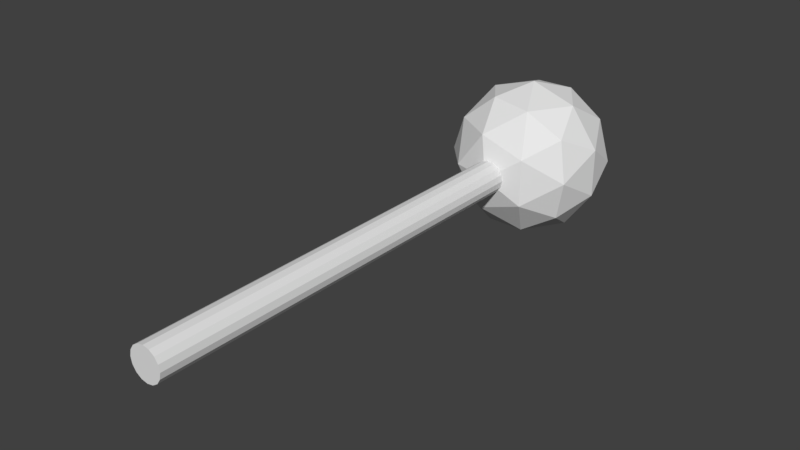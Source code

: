 # Source: WeaponAlpha.blend  (saved by Blender 2.79.0; exported with 4.5.12 LTS)
import bpy
from mathutils import Matrix  # noqa: F401  (used for matrix-valued properties, if any)

bpy.ops.wm.read_factory_settings(use_empty=True)
scene = bpy.context.scene
scene.name = 'Scene'

# ---- collections
col_collection_1 = bpy.data.collections.new('Collection 1'); scene.collection.children.link(col_collection_1)

# ---- world
world_world = bpy.data.worlds.new('World'); scene.world = world_world
world_world.color = (0.05088, 0.05088, 0.05088)
world_world.use_sun_shadow = False
world_world.sun_shadow_jitter_overblur = 0.0
world_world.cycles.sampling_method = 'MANUAL'

# ---- meshes
me_icosphere = bpy.data.meshes.new('Icosphere')
me_icosphere.from_pydata([(-3.758e-08, 2.073, -9.595e-08), (0.64, 2.562, 0.465), (-0.2445, 2.562, 0.7524), (-0.7911, 2.562, -1.173e-07), (-0.2445, 2.562, -0.7524), (0.64, 2.562, -0.465), (0.2445, 3.353, 0.7524), (-0.64, 3.353, 0.465), (-0.64, 3.353, -0.465), (0.2445, 3.353, -0.7524), (0.7911, 3.353, -1.519e-07), (-3.758e-08, 3.842, -1.733e-07), (-0.1437, 2.205, 0.4423), (0.3762, 2.205, 0.2733), (0.2325, 2.492, 0.7156), (0.7524, 2.492, -1.143e-07), (0.3762, 2.205, -0.2733), (-0.465, 2.205, -1.017e-07), (-0.6087, 2.492, 0.4423), (-0.1437, 2.205, -0.4423), (-0.6087, 2.492, -0.4423), (0.2325, 2.492, -0.7156), (0.8412, 2.957, 0.2733), (0.8412, 2.957, -0.2733), (-3.758e-08, 2.957, 0.8845), (0.5199, 2.957, 0.7156), (-0.8412, 2.957, 0.2733), (-0.5199, 2.957, 0.7156), (-0.5199, 2.957, -0.7156), (-0.8412, 2.957, -0.2733), (0.5199, 2.957, -0.7156), (-3.758e-08, 2.957, -0.8845), (0.6087, 3.422, 0.4423), (-0.2325, 3.422, 0.7156), (-0.7524, 3.422, -1.549e-07), (-0.2325, 3.422, -0.7156), (0.6087, 3.422, -0.4423), (0.1437, 3.71, 0.4423), (0.465, 3.71, -1.675e-07), (-0.3762, 3.71, 0.2733), (-0.3762, 3.71, -0.2733), (0.1437, 3.71, -0.4423), (4.275e-08, -2.587, -0.1883), (4.275e-08, 2.259, -0.1883), (0.07205, -2.587, -0.174), (0.07205, 2.259, -0.174), (0.1331, -2.587, -0.1331), (0.1331, 2.259, -0.1331), (0.174, -2.587, -0.07205), (0.174, 2.259, -0.07205), (0.1883, -2.587, 1.367e-07), (0.1883, 2.259, -7.51e-08), (0.174, -2.587, 0.07205), (0.174, 2.259, 0.07205), (0.1331, -2.587, 0.1331), (0.1331, 2.259, 0.1331), (0.07205, -2.587, 0.174), (0.07205, 2.259, 0.174), (7.118e-08, -2.587, 0.1883), (7.118e-08, 2.259, 0.1883), (-0.07205, -2.587, 0.174), (-0.07205, 2.259, 0.174), (-0.1331, -2.587, 0.1331), (-0.1331, 2.259, 0.1331), (-0.174, -2.587, 0.07205), (-0.174, 2.259, 0.07205), (-0.1883, -2.587, 1.263e-07), (-0.1883, 2.259, -8.558e-08), (-0.174, -2.587, -0.07205), (-0.174, 2.259, -0.07205), (-0.1331, -2.587, -0.1331), (-0.1331, 2.259, -0.1331), (-0.07205, -2.587, -0.174), (-0.07205, 2.259, -0.174), (0.09414, -2.587, -0.09872), (7.203e-08, -2.587, -0.1081), (-0.09414, -2.587, -0.09872), (0.1019, -2.587, 1.285e-07), (6.333e-08, -2.587, 1.416e-07), (-0.1019, -2.587, 1.229e-07), (0.09414, -2.587, 0.09872), (5.851e-08, -2.587, 0.1081), (-0.09414, -2.587, 0.09872)], [], [(0, 13, 12), (1, 13, 15), (0, 12, 17), (0, 17, 19), (0, 19, 16), (1, 15, 22), (2, 14, 24), (3, 18, 26), (4, 20, 28), (5, 21, 30), (1, 22, 25), (2, 24, 27), (3, 26, 29), (4, 28, 31), (5, 30, 23), (6, 32, 37), (7, 33, 39), (8, 34, 40), (9, 35, 41), (10, 36, 38), (38, 41, 11), (38, 36, 41), (36, 9, 41), (41, 40, 11), (41, 35, 40), (35, 8, 40), (40, 39, 11), (40, 34, 39), (34, 7, 39), (39, 37, 11), (39, 33, 37), (33, 6, 37), (37, 38, 11), (37, 32, 38), (32, 10, 38), (23, 36, 10), (23, 30, 36), (30, 9, 36), (31, 35, 9), (31, 28, 35), (28, 8, 35), (29, 34, 8), (29, 26, 34), (26, 7, 34), (27, 33, 7), (27, 24, 33), (24, 6, 33), (25, 32, 6), (25, 22, 32), (22, 10, 32), (30, 31, 9), (30, 21, 31), (21, 4, 31), (28, 29, 8), (28, 20, 29), (20, 3, 29), (26, 27, 7), (26, 18, 27), (18, 2, 27), (24, 25, 6), (24, 14, 25), (14, 1, 25), (22, 23, 10), (22, 15, 23), (15, 5, 23), (16, 21, 5), (16, 19, 21), (19, 4, 21), (19, 20, 4), (19, 17, 20), (17, 3, 20), (17, 18, 3), (17, 12, 18), (12, 2, 18), (15, 16, 5), (15, 13, 16), (13, 0, 16), (12, 14, 2), (12, 13, 14), (13, 1, 14), (42, 43, 45, 44), (44, 45, 47, 46), (46, 47, 49, 48), (48, 49, 51, 50), (50, 51, 53, 52), (52, 53, 55, 54), (54, 55, 57, 56), (56, 57, 59, 58), (58, 59, 61, 60), (60, 61, 63, 62), (62, 63, 65, 64), (64, 65, 67, 66), (66, 67, 69, 68), (68, 69, 71, 70), (70, 71, 73, 72), (72, 73, 43, 42), (46, 48, 74, 44), (48, 50, 77, 74), (50, 52, 80, 77), (52, 54, 56, 80), (44, 74, 75, 42), (74, 77, 78, 75), (77, 80, 81, 78), (80, 56, 58, 81), (42, 75, 76, 72), (75, 78, 79, 76), (78, 81, 82, 79), (81, 58, 60, 82), (72, 76, 68, 70), (76, 79, 66, 68), (79, 82, 64, 66), (82, 60, 62, 64)])
me_icosphere.use_remesh_preserve_volume = False
me_icosphere.use_remesh_preserve_attributes = False
me_icosphere.use_mirror_vertex_groups = False
me_icosphere.update()

# ---- objects
ob_icosphere = bpy.data.objects.new('Icosphere', me_icosphere)

# ---- transforms, parenting, visibility, modifiers, constraints
ob_icosphere.location = (3.758e-08, -5.343e-09, 0.0)
ob_icosphere.lineart.crease_threshold = 0.0

# ---- collection membership
col_collection_1.objects.link(ob_icosphere)

# ---- scene / render settings (as saved in the file)
scene.frame_start = 1; scene.frame_end = 250; scene.frame_set(1)
scene.render.engine = 'BLENDER_EEVEE_NEXT'
scene.render.resolution_percentage = 50
scene.render.dither_intensity = 0.0
scene.cycles.use_denoising = False
scene.cycles.samples = 128
scene.cycles.sampling_pattern = 'TABULATED_SOBOL'
scene.cycles.use_adaptive_sampling = False
scene.cycles.use_light_tree = False
scene.cycles.blur_glossy = 0.0
scene.cycles.sample_clamp_indirect = 0.0
scene.view_settings.view_transform = 'Standard'
bpy.context.view_layer.update()

# ---- added for rendering (the .blend has no active camera and no usable light): camera, sun
cam_auto = bpy.data.cameras.new('AutoCamera')
cam_auto.lens = 50.0
cam_auto.sensor_width = 36.0
cam_auto.clip_end = 1000.0
ob_auto_camera = bpy.data.objects.new('AutoCamera', cam_auto)
scene.collection.objects.link(ob_auto_camera)
ob_auto_camera.location = (6.36286, -7.00808, 5.09029)
ob_auto_camera.rotation_euler = (1.09748, -7.21219e-08, 0.694738)
scene.camera = ob_auto_camera
light_auto_sun = bpy.data.lights.new('AutoSun', 'SUN')
light_auto_sun.energy = 3.0
light_auto_sun.angle = 0.0523599
ob_auto_sun = bpy.data.objects.new('AutoSun', light_auto_sun)
scene.collection.objects.link(ob_auto_sun)
ob_auto_sun.rotation_euler = (0.872665, 0.174533, 0.523599)
bpy.context.view_layer.update()
